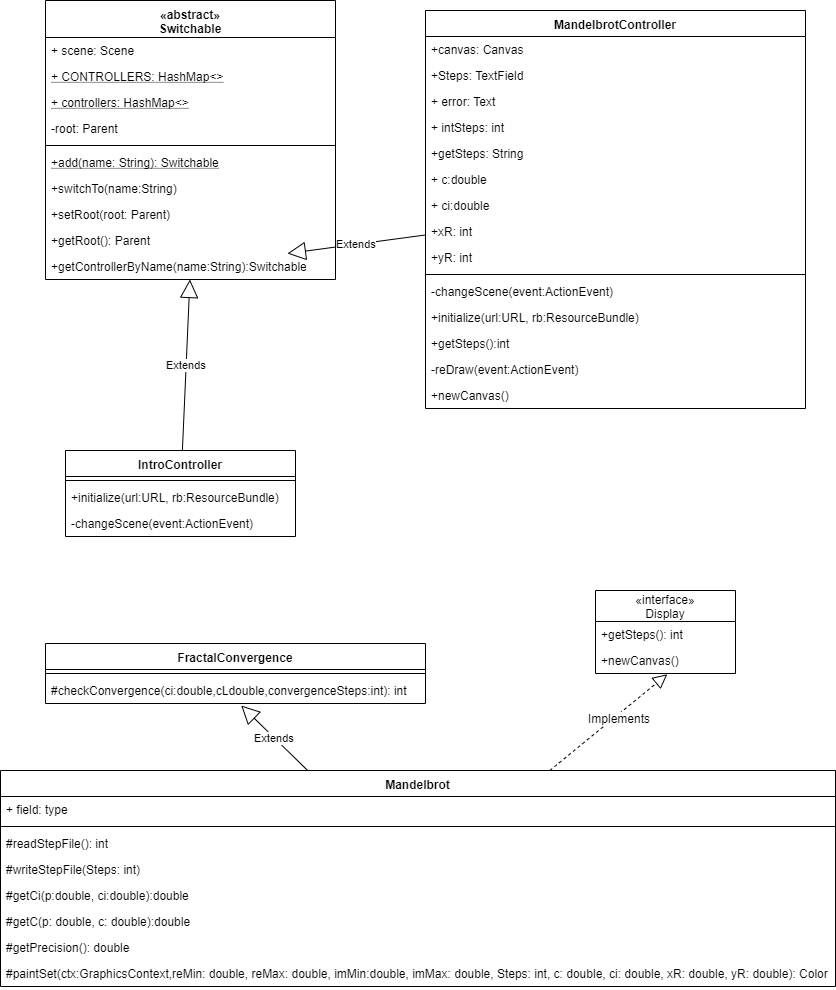

The diagram above was exported from draw.io. Its source (the exported page's mxGraphModel, read from the mxfile embedded in the PNG):
<mxGraphModel dx="1889" dy="921" grid="1" gridSize="10" guides="1" tooltips="1" connect="1" arrows="1" fold="1" page="1" pageScale="1" pageWidth="850" pageHeight="1100" math="0" shadow="0">
  <root>
    <mxCell id="0" />
    <mxCell id="1" parent="0" />
    <mxCell id="XVEZkBTqVH3-ai2aikVs-2" value="«abstract»&#10;Switchable" style="swimlane;fontStyle=1;align=center;verticalAlign=top;childLayout=stackLayout;horizontal=1;startSize=37;horizontalStack=0;resizeParent=1;resizeParentMax=0;resizeLast=0;collapsible=1;marginBottom=0;" vertex="1" parent="1">
      <mxGeometry x="50" y="30" width="290" height="279" as="geometry" />
    </mxCell>
    <mxCell id="XVEZkBTqVH3-ai2aikVs-3" value="+ scene: Scene" style="text;strokeColor=none;fillColor=none;align=left;verticalAlign=top;spacingLeft=4;spacingRight=4;overflow=hidden;rotatable=0;points=[[0,0.5],[1,0.5]];portConstraint=eastwest;" vertex="1" parent="XVEZkBTqVH3-ai2aikVs-2">
      <mxGeometry y="37" width="290" height="26" as="geometry" />
    </mxCell>
    <mxCell id="XVEZkBTqVH3-ai2aikVs-25" value="+ CONTROLLERS: HashMap&lt;&gt;" style="text;strokeColor=none;fillColor=none;align=left;verticalAlign=top;spacingLeft=4;spacingRight=4;overflow=hidden;rotatable=0;points=[[0,0.5],[1,0.5]];portConstraint=eastwest;fontStyle=4" vertex="1" parent="XVEZkBTqVH3-ai2aikVs-2">
      <mxGeometry y="63" width="290" height="26" as="geometry" />
    </mxCell>
    <mxCell id="XVEZkBTqVH3-ai2aikVs-26" value="+ controllers: HashMap&lt;&gt;" style="text;strokeColor=none;fillColor=none;align=left;verticalAlign=top;spacingLeft=4;spacingRight=4;overflow=hidden;rotatable=0;points=[[0,0.5],[1,0.5]];portConstraint=eastwest;fontStyle=4" vertex="1" parent="XVEZkBTqVH3-ai2aikVs-2">
      <mxGeometry y="89" width="290" height="26" as="geometry" />
    </mxCell>
    <mxCell id="XVEZkBTqVH3-ai2aikVs-28" value="-root: Parent" style="text;strokeColor=none;fillColor=none;align=left;verticalAlign=top;spacingLeft=4;spacingRight=4;overflow=hidden;rotatable=0;points=[[0,0.5],[1,0.5]];portConstraint=eastwest;fontStyle=0" vertex="1" parent="XVEZkBTqVH3-ai2aikVs-2">
      <mxGeometry y="115" width="290" height="26" as="geometry" />
    </mxCell>
    <mxCell id="XVEZkBTqVH3-ai2aikVs-4" value="" style="line;strokeWidth=1;fillColor=none;align=left;verticalAlign=middle;spacingTop=-1;spacingLeft=3;spacingRight=3;rotatable=0;labelPosition=right;points=[];portConstraint=eastwest;" vertex="1" parent="XVEZkBTqVH3-ai2aikVs-2">
      <mxGeometry y="141" width="290" height="8" as="geometry" />
    </mxCell>
    <mxCell id="XVEZkBTqVH3-ai2aikVs-5" value="+add(name: String): Switchable" style="text;strokeColor=none;fillColor=none;align=left;verticalAlign=top;spacingLeft=4;spacingRight=4;overflow=hidden;rotatable=0;points=[[0,0.5],[1,0.5]];portConstraint=eastwest;fontStyle=4" vertex="1" parent="XVEZkBTqVH3-ai2aikVs-2">
      <mxGeometry y="149" width="290" height="26" as="geometry" />
    </mxCell>
    <mxCell id="XVEZkBTqVH3-ai2aikVs-29" value="+switchTo(name:String)" style="text;strokeColor=none;fillColor=none;align=left;verticalAlign=top;spacingLeft=4;spacingRight=4;overflow=hidden;rotatable=0;points=[[0,0.5],[1,0.5]];portConstraint=eastwest;" vertex="1" parent="XVEZkBTqVH3-ai2aikVs-2">
      <mxGeometry y="175" width="290" height="26" as="geometry" />
    </mxCell>
    <mxCell id="XVEZkBTqVH3-ai2aikVs-30" value="+setRoot(root: Parent)" style="text;strokeColor=none;fillColor=none;align=left;verticalAlign=top;spacingLeft=4;spacingRight=4;overflow=hidden;rotatable=0;points=[[0,0.5],[1,0.5]];portConstraint=eastwest;" vertex="1" parent="XVEZkBTqVH3-ai2aikVs-2">
      <mxGeometry y="201" width="290" height="26" as="geometry" />
    </mxCell>
    <mxCell id="XVEZkBTqVH3-ai2aikVs-31" value="+getRoot(): Parent" style="text;strokeColor=none;fillColor=none;align=left;verticalAlign=top;spacingLeft=4;spacingRight=4;overflow=hidden;rotatable=0;points=[[0,0.5],[1,0.5]];portConstraint=eastwest;" vertex="1" parent="XVEZkBTqVH3-ai2aikVs-2">
      <mxGeometry y="227" width="290" height="26" as="geometry" />
    </mxCell>
    <mxCell id="XVEZkBTqVH3-ai2aikVs-32" value="+getControllerByName(name:String):Switchable" style="text;strokeColor=none;fillColor=none;align=left;verticalAlign=top;spacingLeft=4;spacingRight=4;overflow=hidden;rotatable=0;points=[[0,0.5],[1,0.5]];portConstraint=eastwest;" vertex="1" parent="XVEZkBTqVH3-ai2aikVs-2">
      <mxGeometry y="253" width="290" height="26" as="geometry" />
    </mxCell>
    <mxCell id="XVEZkBTqVH3-ai2aikVs-11" value="«interface»&#10;Display" style="swimlane;fontStyle=0;childLayout=stackLayout;horizontal=1;startSize=31;fillColor=none;horizontalStack=0;resizeParent=1;resizeParentMax=0;resizeLast=0;collapsible=1;marginBottom=0;" vertex="1" parent="1">
      <mxGeometry x="600" y="620" width="140" height="83" as="geometry" />
    </mxCell>
    <mxCell id="XVEZkBTqVH3-ai2aikVs-12" value="+getSteps(): int" style="text;strokeColor=none;fillColor=none;align=left;verticalAlign=top;spacingLeft=4;spacingRight=4;overflow=hidden;rotatable=0;points=[[0,0.5],[1,0.5]];portConstraint=eastwest;" vertex="1" parent="XVEZkBTqVH3-ai2aikVs-11">
      <mxGeometry y="31" width="140" height="26" as="geometry" />
    </mxCell>
    <mxCell id="XVEZkBTqVH3-ai2aikVs-15" value="+newCanvas()" style="text;strokeColor=none;fillColor=none;align=left;verticalAlign=top;spacingLeft=4;spacingRight=4;overflow=hidden;rotatable=0;points=[[0,0.5],[1,0.5]];portConstraint=eastwest;" vertex="1" parent="XVEZkBTqVH3-ai2aikVs-11">
      <mxGeometry y="57" width="140" height="26" as="geometry" />
    </mxCell>
    <mxCell id="XVEZkBTqVH3-ai2aikVs-16" value="Mandelbrot" style="swimlane;fontStyle=1;align=center;verticalAlign=top;childLayout=stackLayout;horizontal=1;startSize=26;horizontalStack=0;resizeParent=1;resizeParentMax=0;resizeLast=0;collapsible=1;marginBottom=0;" vertex="1" parent="1">
      <mxGeometry x="5" y="800" width="835" height="216" as="geometry" />
    </mxCell>
    <mxCell id="XVEZkBTqVH3-ai2aikVs-17" value="+ field: type" style="text;strokeColor=none;fillColor=none;align=left;verticalAlign=top;spacingLeft=4;spacingRight=4;overflow=hidden;rotatable=0;points=[[0,0.5],[1,0.5]];portConstraint=eastwest;" vertex="1" parent="XVEZkBTqVH3-ai2aikVs-16">
      <mxGeometry y="26" width="835" height="26" as="geometry" />
    </mxCell>
    <mxCell id="XVEZkBTqVH3-ai2aikVs-18" value="" style="line;strokeWidth=1;fillColor=none;align=left;verticalAlign=middle;spacingTop=-1;spacingLeft=3;spacingRight=3;rotatable=0;labelPosition=right;points=[];portConstraint=eastwest;" vertex="1" parent="XVEZkBTqVH3-ai2aikVs-16">
      <mxGeometry y="52" width="835" height="8" as="geometry" />
    </mxCell>
    <mxCell id="XVEZkBTqVH3-ai2aikVs-19" value="#readStepFile(): int" style="text;strokeColor=none;fillColor=none;align=left;verticalAlign=top;spacingLeft=4;spacingRight=4;overflow=hidden;rotatable=0;points=[[0,0.5],[1,0.5]];portConstraint=eastwest;" vertex="1" parent="XVEZkBTqVH3-ai2aikVs-16">
      <mxGeometry y="60" width="835" height="26" as="geometry" />
    </mxCell>
    <mxCell id="XVEZkBTqVH3-ai2aikVs-20" value="#writeStepFile(Steps: int)" style="text;strokeColor=none;fillColor=none;align=left;verticalAlign=top;spacingLeft=4;spacingRight=4;overflow=hidden;rotatable=0;points=[[0,0.5],[1,0.5]];portConstraint=eastwest;" vertex="1" parent="XVEZkBTqVH3-ai2aikVs-16">
      <mxGeometry y="86" width="835" height="26" as="geometry" />
    </mxCell>
    <mxCell id="XVEZkBTqVH3-ai2aikVs-22" value="#getCi(p:double, ci:double):double" style="text;strokeColor=none;fillColor=none;align=left;verticalAlign=top;spacingLeft=4;spacingRight=4;overflow=hidden;rotatable=0;points=[[0,0.5],[1,0.5]];portConstraint=eastwest;" vertex="1" parent="XVEZkBTqVH3-ai2aikVs-16">
      <mxGeometry y="112" width="835" height="26" as="geometry" />
    </mxCell>
    <mxCell id="XVEZkBTqVH3-ai2aikVs-23" value="#getC(p: double, c: double):double" style="text;strokeColor=none;fillColor=none;align=left;verticalAlign=top;spacingLeft=4;spacingRight=4;overflow=hidden;rotatable=0;points=[[0,0.5],[1,0.5]];portConstraint=eastwest;" vertex="1" parent="XVEZkBTqVH3-ai2aikVs-16">
      <mxGeometry y="138" width="835" height="26" as="geometry" />
    </mxCell>
    <mxCell id="XVEZkBTqVH3-ai2aikVs-24" value="#getPrecision(): double" style="text;strokeColor=none;fillColor=none;align=left;verticalAlign=top;spacingLeft=4;spacingRight=4;overflow=hidden;rotatable=0;points=[[0,0.5],[1,0.5]];portConstraint=eastwest;" vertex="1" parent="XVEZkBTqVH3-ai2aikVs-16">
      <mxGeometry y="164" width="835" height="26" as="geometry" />
    </mxCell>
    <mxCell id="XVEZkBTqVH3-ai2aikVs-21" value="#paintSet(ctx:GraphicsContext,reMin: double, reMax: double, imMin:double, imMax: double, Steps: int, c: double, ci: double, xR: double, yR: double): Color " style="text;strokeColor=none;fillColor=none;align=left;verticalAlign=top;spacingLeft=4;spacingRight=4;overflow=hidden;rotatable=0;points=[[0,0.5],[1,0.5]];portConstraint=eastwest;" vertex="1" parent="XVEZkBTqVH3-ai2aikVs-16">
      <mxGeometry y="190" width="835" height="26" as="geometry" />
    </mxCell>
    <mxCell id="XVEZkBTqVH3-ai2aikVs-33" value="MandelbrotController" style="swimlane;fontStyle=1;align=center;verticalAlign=top;childLayout=stackLayout;horizontal=1;startSize=26;horizontalStack=0;resizeParent=1;resizeParentMax=0;resizeLast=0;collapsible=1;marginBottom=0;" vertex="1" parent="1">
      <mxGeometry x="430" y="40" width="380" height="398" as="geometry" />
    </mxCell>
    <mxCell id="XVEZkBTqVH3-ai2aikVs-34" value="+canvas: Canvas" style="text;strokeColor=none;fillColor=none;align=left;verticalAlign=top;spacingLeft=4;spacingRight=4;overflow=hidden;rotatable=0;points=[[0,0.5],[1,0.5]];portConstraint=eastwest;" vertex="1" parent="XVEZkBTqVH3-ai2aikVs-33">
      <mxGeometry y="26" width="380" height="26" as="geometry" />
    </mxCell>
    <mxCell id="XVEZkBTqVH3-ai2aikVs-49" value="+Steps: TextField" style="text;strokeColor=none;fillColor=none;align=left;verticalAlign=top;spacingLeft=4;spacingRight=4;overflow=hidden;rotatable=0;points=[[0,0.5],[1,0.5]];portConstraint=eastwest;" vertex="1" parent="XVEZkBTqVH3-ai2aikVs-33">
      <mxGeometry y="52" width="380" height="26" as="geometry" />
    </mxCell>
    <mxCell id="XVEZkBTqVH3-ai2aikVs-50" value="+ error: Text" style="text;strokeColor=none;fillColor=none;align=left;verticalAlign=top;spacingLeft=4;spacingRight=4;overflow=hidden;rotatable=0;points=[[0,0.5],[1,0.5]];portConstraint=eastwest;" vertex="1" parent="XVEZkBTqVH3-ai2aikVs-33">
      <mxGeometry y="78" width="380" height="26" as="geometry" />
    </mxCell>
    <mxCell id="XVEZkBTqVH3-ai2aikVs-51" value="+ intSteps: int" style="text;strokeColor=none;fillColor=none;align=left;verticalAlign=top;spacingLeft=4;spacingRight=4;overflow=hidden;rotatable=0;points=[[0,0.5],[1,0.5]];portConstraint=eastwest;" vertex="1" parent="XVEZkBTqVH3-ai2aikVs-33">
      <mxGeometry y="104" width="380" height="26" as="geometry" />
    </mxCell>
    <mxCell id="XVEZkBTqVH3-ai2aikVs-52" value="+getSteps: String&#10;" style="text;strokeColor=none;fillColor=none;align=left;verticalAlign=top;spacingLeft=4;spacingRight=4;overflow=hidden;rotatable=0;points=[[0,0.5],[1,0.5]];portConstraint=eastwest;" vertex="1" parent="XVEZkBTqVH3-ai2aikVs-33">
      <mxGeometry y="130" width="380" height="26" as="geometry" />
    </mxCell>
    <mxCell id="XVEZkBTqVH3-ai2aikVs-53" value="+ c:double" style="text;strokeColor=none;fillColor=none;align=left;verticalAlign=top;spacingLeft=4;spacingRight=4;overflow=hidden;rotatable=0;points=[[0,0.5],[1,0.5]];portConstraint=eastwest;" vertex="1" parent="XVEZkBTqVH3-ai2aikVs-33">
      <mxGeometry y="156" width="380" height="26" as="geometry" />
    </mxCell>
    <mxCell id="XVEZkBTqVH3-ai2aikVs-54" value="+ ci:double" style="text;strokeColor=none;fillColor=none;align=left;verticalAlign=top;spacingLeft=4;spacingRight=4;overflow=hidden;rotatable=0;points=[[0,0.5],[1,0.5]];portConstraint=eastwest;" vertex="1" parent="XVEZkBTqVH3-ai2aikVs-33">
      <mxGeometry y="182" width="380" height="26" as="geometry" />
    </mxCell>
    <mxCell id="XVEZkBTqVH3-ai2aikVs-55" value="+xR: int" style="text;strokeColor=none;fillColor=none;align=left;verticalAlign=top;spacingLeft=4;spacingRight=4;overflow=hidden;rotatable=0;points=[[0,0.5],[1,0.5]];portConstraint=eastwest;" vertex="1" parent="XVEZkBTqVH3-ai2aikVs-33">
      <mxGeometry y="208" width="380" height="26" as="geometry" />
    </mxCell>
    <mxCell id="XVEZkBTqVH3-ai2aikVs-56" value="+yR: int" style="text;strokeColor=none;fillColor=none;align=left;verticalAlign=top;spacingLeft=4;spacingRight=4;overflow=hidden;rotatable=0;points=[[0,0.5],[1,0.5]];portConstraint=eastwest;" vertex="1" parent="XVEZkBTqVH3-ai2aikVs-33">
      <mxGeometry y="234" width="380" height="26" as="geometry" />
    </mxCell>
    <mxCell id="XVEZkBTqVH3-ai2aikVs-35" value="" style="line;strokeWidth=1;fillColor=none;align=left;verticalAlign=middle;spacingTop=-1;spacingLeft=3;spacingRight=3;rotatable=0;labelPosition=right;points=[];portConstraint=eastwest;" vertex="1" parent="XVEZkBTqVH3-ai2aikVs-33">
      <mxGeometry y="260" width="380" height="8" as="geometry" />
    </mxCell>
    <mxCell id="XVEZkBTqVH3-ai2aikVs-36" value="-changeScene(event:ActionEvent)" style="text;strokeColor=none;fillColor=none;align=left;verticalAlign=top;spacingLeft=4;spacingRight=4;overflow=hidden;rotatable=0;points=[[0,0.5],[1,0.5]];portConstraint=eastwest;" vertex="1" parent="XVEZkBTqVH3-ai2aikVs-33">
      <mxGeometry y="268" width="380" height="26" as="geometry" />
    </mxCell>
    <mxCell id="XVEZkBTqVH3-ai2aikVs-58" value="+initialize(url:URL, rb:ResourceBundle)" style="text;strokeColor=none;fillColor=none;align=left;verticalAlign=top;spacingLeft=4;spacingRight=4;overflow=hidden;rotatable=0;points=[[0,0.5],[1,0.5]];portConstraint=eastwest;" vertex="1" parent="XVEZkBTqVH3-ai2aikVs-33">
      <mxGeometry y="294" width="380" height="26" as="geometry" />
    </mxCell>
    <mxCell id="XVEZkBTqVH3-ai2aikVs-59" value="+getSteps():int" style="text;strokeColor=none;fillColor=none;align=left;verticalAlign=top;spacingLeft=4;spacingRight=4;overflow=hidden;rotatable=0;points=[[0,0.5],[1,0.5]];portConstraint=eastwest;" vertex="1" parent="XVEZkBTqVH3-ai2aikVs-33">
      <mxGeometry y="320" width="380" height="26" as="geometry" />
    </mxCell>
    <mxCell id="XVEZkBTqVH3-ai2aikVs-60" value="-reDraw(event:ActionEvent)" style="text;strokeColor=none;fillColor=none;align=left;verticalAlign=top;spacingLeft=4;spacingRight=4;overflow=hidden;rotatable=0;points=[[0,0.5],[1,0.5]];portConstraint=eastwest;" vertex="1" parent="XVEZkBTqVH3-ai2aikVs-33">
      <mxGeometry y="346" width="380" height="26" as="geometry" />
    </mxCell>
    <mxCell id="XVEZkBTqVH3-ai2aikVs-61" value="+newCanvas()" style="text;strokeColor=none;fillColor=none;align=left;verticalAlign=top;spacingLeft=4;spacingRight=4;overflow=hidden;rotatable=0;points=[[0,0.5],[1,0.5]];portConstraint=eastwest;" vertex="1" parent="XVEZkBTqVH3-ai2aikVs-33">
      <mxGeometry y="372" width="380" height="26" as="geometry" />
    </mxCell>
    <mxCell id="XVEZkBTqVH3-ai2aikVs-37" value="FractalConvergence" style="swimlane;fontStyle=1;align=center;verticalAlign=top;childLayout=stackLayout;horizontal=1;startSize=26;horizontalStack=0;resizeParent=1;resizeParentMax=0;resizeLast=0;collapsible=1;marginBottom=0;" vertex="1" parent="1">
      <mxGeometry x="50" y="673" width="380" height="60" as="geometry" />
    </mxCell>
    <mxCell id="XVEZkBTqVH3-ai2aikVs-39" value="" style="line;strokeWidth=1;fillColor=none;align=left;verticalAlign=middle;spacingTop=-1;spacingLeft=3;spacingRight=3;rotatable=0;labelPosition=right;points=[];portConstraint=eastwest;" vertex="1" parent="XVEZkBTqVH3-ai2aikVs-37">
      <mxGeometry y="26" width="380" height="8" as="geometry" />
    </mxCell>
    <mxCell id="XVEZkBTqVH3-ai2aikVs-40" value="#checkConvergence(ci:double,cLdouble,convergenceSteps:int): int" style="text;strokeColor=none;fillColor=none;align=left;verticalAlign=top;spacingLeft=4;spacingRight=4;overflow=hidden;rotatable=0;points=[[0,0.5],[1,0.5]];portConstraint=eastwest;" vertex="1" parent="XVEZkBTqVH3-ai2aikVs-37">
      <mxGeometry y="34" width="380" height="26" as="geometry" />
    </mxCell>
    <mxCell id="XVEZkBTqVH3-ai2aikVs-41" value="" style="endArrow=block;dashed=1;endFill=0;endSize=12;html=1;entryX=0.513;entryY=1.029;entryDx=0;entryDy=0;entryPerimeter=0;" edge="1" parent="1" source="XVEZkBTqVH3-ai2aikVs-16" target="XVEZkBTqVH3-ai2aikVs-15">
      <mxGeometry width="160" relative="1" as="geometry">
        <mxPoint x="610" y="710" as="sourcePoint" />
        <mxPoint x="770" y="710" as="targetPoint" />
      </mxGeometry>
    </mxCell>
    <mxCell id="XVEZkBTqVH3-ai2aikVs-42" value="Implements" style="text;html=1;align=center;verticalAlign=middle;resizable=0;points=[];;labelBackgroundColor=#ffffff;" vertex="1" connectable="0" parent="XVEZkBTqVH3-ai2aikVs-41">
      <mxGeometry x="0.1533" y="-4" relative="1" as="geometry">
        <mxPoint x="-1" as="offset" />
      </mxGeometry>
    </mxCell>
    <mxCell id="XVEZkBTqVH3-ai2aikVs-43" value="Extends" style="endArrow=block;endSize=16;endFill=0;html=1;entryX=0.515;entryY=1.077;entryDx=0;entryDy=0;entryPerimeter=0;" edge="1" parent="1" source="XVEZkBTqVH3-ai2aikVs-16" target="XVEZkBTqVH3-ai2aikVs-40">
      <mxGeometry width="160" relative="1" as="geometry">
        <mxPoint x="310" y="770" as="sourcePoint" />
        <mxPoint x="470" y="770" as="targetPoint" />
      </mxGeometry>
    </mxCell>
    <mxCell id="XVEZkBTqVH3-ai2aikVs-44" value="IntroController" style="swimlane;fontStyle=1;align=center;verticalAlign=top;childLayout=stackLayout;horizontal=1;startSize=26;horizontalStack=0;resizeParent=1;resizeParentMax=0;resizeLast=0;collapsible=1;marginBottom=0;" vertex="1" parent="1">
      <mxGeometry x="70" y="480" width="230" height="86" as="geometry" />
    </mxCell>
    <mxCell id="XVEZkBTqVH3-ai2aikVs-46" value="" style="line;strokeWidth=1;fillColor=none;align=left;verticalAlign=middle;spacingTop=-1;spacingLeft=3;spacingRight=3;rotatable=0;labelPosition=right;points=[];portConstraint=eastwest;" vertex="1" parent="XVEZkBTqVH3-ai2aikVs-44">
      <mxGeometry y="26" width="230" height="8" as="geometry" />
    </mxCell>
    <mxCell id="XVEZkBTqVH3-ai2aikVs-47" value="+initialize(url:URL, rb:ResourceBundle)" style="text;strokeColor=none;fillColor=none;align=left;verticalAlign=top;spacingLeft=4;spacingRight=4;overflow=hidden;rotatable=0;points=[[0,0.5],[1,0.5]];portConstraint=eastwest;" vertex="1" parent="XVEZkBTqVH3-ai2aikVs-44">
      <mxGeometry y="34" width="230" height="26" as="geometry" />
    </mxCell>
    <mxCell id="XVEZkBTqVH3-ai2aikVs-48" value="-changeScene(event:ActionEvent)" style="text;strokeColor=none;fillColor=none;align=left;verticalAlign=top;spacingLeft=4;spacingRight=4;overflow=hidden;rotatable=0;points=[[0,0.5],[1,0.5]];portConstraint=eastwest;" vertex="1" parent="XVEZkBTqVH3-ai2aikVs-44">
      <mxGeometry y="60" width="230" height="26" as="geometry" />
    </mxCell>
    <mxCell id="XVEZkBTqVH3-ai2aikVs-62" value="Extends" style="endArrow=block;endSize=16;endFill=0;html=1;" edge="1" parent="1" source="XVEZkBTqVH3-ai2aikVs-44" target="XVEZkBTqVH3-ai2aikVs-32">
      <mxGeometry width="160" relative="1" as="geometry">
        <mxPoint x="150" y="390" as="sourcePoint" />
        <mxPoint x="310" y="390" as="targetPoint" />
      </mxGeometry>
    </mxCell>
    <mxCell id="XVEZkBTqVH3-ai2aikVs-63" value="Extends" style="endArrow=block;endSize=16;endFill=0;html=1;" edge="1" parent="1" source="XVEZkBTqVH3-ai2aikVs-33" target="XVEZkBTqVH3-ai2aikVs-32">
      <mxGeometry width="160" relative="1" as="geometry">
        <mxPoint x="500" y="100" as="sourcePoint" />
        <mxPoint x="660" y="100" as="targetPoint" />
      </mxGeometry>
    </mxCell>
  </root>
</mxGraphModel>